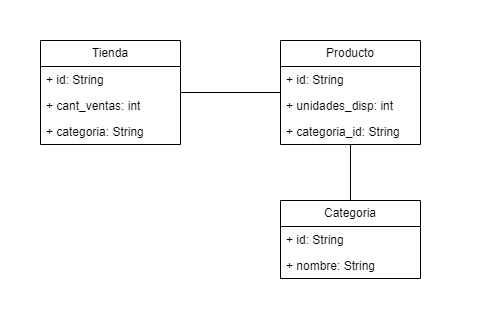

The diagram above was exported from draw.io. Its source (the exported page's mxGraphModel, read from the mxfile embedded in the PNG):
<mxGraphModel dx="1392" dy="761" grid="1" gridSize="10" guides="1" tooltips="1" connect="1" arrows="1" fold="1" page="1" pageScale="1" pageWidth="827" pageHeight="1169" math="0" shadow="0">
  <root>
    <mxCell id="0" />
    <mxCell id="1" parent="0" />
    <mxCell id="aOnsKwrVWBCxlWTa2HJg-16" value="" style="rounded=0;whiteSpace=wrap;html=1;strokeColor=none;" vertex="1" parent="1">
      <mxGeometry width="480" height="320" as="geometry" />
    </mxCell>
    <mxCell id="aOnsKwrVWBCxlWTa2HJg-14" style="edgeStyle=orthogonalEdgeStyle;rounded=0;orthogonalLoop=1;jettySize=auto;html=1;endArrow=none;startFill=0;" edge="1" parent="1" source="aOnsKwrVWBCxlWTa2HJg-2" target="aOnsKwrVWBCxlWTa2HJg-6">
      <mxGeometry relative="1" as="geometry" />
    </mxCell>
    <mxCell id="aOnsKwrVWBCxlWTa2HJg-2" value="Tienda" style="swimlane;fontStyle=0;childLayout=stackLayout;horizontal=1;startSize=26;fillColor=none;horizontalStack=0;resizeParent=1;resizeParentMax=0;resizeLast=0;collapsible=1;marginBottom=0;whiteSpace=wrap;html=1;" vertex="1" parent="1">
      <mxGeometry x="40" y="40" width="140" height="104" as="geometry" />
    </mxCell>
    <mxCell id="aOnsKwrVWBCxlWTa2HJg-3" value="+ id: String" style="text;strokeColor=none;fillColor=none;align=left;verticalAlign=top;spacingLeft=4;spacingRight=4;overflow=hidden;rotatable=0;points=[[0,0.5],[1,0.5]];portConstraint=eastwest;whiteSpace=wrap;html=1;" vertex="1" parent="aOnsKwrVWBCxlWTa2HJg-2">
      <mxGeometry y="26" width="140" height="26" as="geometry" />
    </mxCell>
    <mxCell id="aOnsKwrVWBCxlWTa2HJg-4" value="+ cant_ventas: int" style="text;strokeColor=none;fillColor=none;align=left;verticalAlign=top;spacingLeft=4;spacingRight=4;overflow=hidden;rotatable=0;points=[[0,0.5],[1,0.5]];portConstraint=eastwest;whiteSpace=wrap;html=1;" vertex="1" parent="aOnsKwrVWBCxlWTa2HJg-2">
      <mxGeometry y="52" width="140" height="26" as="geometry" />
    </mxCell>
    <mxCell id="aOnsKwrVWBCxlWTa2HJg-5" value="+ categoria: String" style="text;strokeColor=none;fillColor=none;align=left;verticalAlign=top;spacingLeft=4;spacingRight=4;overflow=hidden;rotatable=0;points=[[0,0.5],[1,0.5]];portConstraint=eastwest;whiteSpace=wrap;html=1;" vertex="1" parent="aOnsKwrVWBCxlWTa2HJg-2">
      <mxGeometry y="78" width="140" height="26" as="geometry" />
    </mxCell>
    <mxCell id="aOnsKwrVWBCxlWTa2HJg-15" style="edgeStyle=orthogonalEdgeStyle;rounded=0;orthogonalLoop=1;jettySize=auto;html=1;entryX=0.5;entryY=0;entryDx=0;entryDy=0;endArrow=none;startFill=0;" edge="1" parent="1" source="aOnsKwrVWBCxlWTa2HJg-6" target="aOnsKwrVWBCxlWTa2HJg-10">
      <mxGeometry relative="1" as="geometry" />
    </mxCell>
    <mxCell id="aOnsKwrVWBCxlWTa2HJg-6" value="Producto" style="swimlane;fontStyle=0;childLayout=stackLayout;horizontal=1;startSize=26;fillColor=none;horizontalStack=0;resizeParent=1;resizeParentMax=0;resizeLast=0;collapsible=1;marginBottom=0;whiteSpace=wrap;html=1;" vertex="1" parent="1">
      <mxGeometry x="280" y="40" width="140" height="104" as="geometry" />
    </mxCell>
    <mxCell id="aOnsKwrVWBCxlWTa2HJg-7" value="+ id: String" style="text;strokeColor=none;fillColor=none;align=left;verticalAlign=top;spacingLeft=4;spacingRight=4;overflow=hidden;rotatable=0;points=[[0,0.5],[1,0.5]];portConstraint=eastwest;whiteSpace=wrap;html=1;" vertex="1" parent="aOnsKwrVWBCxlWTa2HJg-6">
      <mxGeometry y="26" width="140" height="26" as="geometry" />
    </mxCell>
    <mxCell id="aOnsKwrVWBCxlWTa2HJg-8" value="+ unidades_disp: int" style="text;strokeColor=none;fillColor=none;align=left;verticalAlign=top;spacingLeft=4;spacingRight=4;overflow=hidden;rotatable=0;points=[[0,0.5],[1,0.5]];portConstraint=eastwest;whiteSpace=wrap;html=1;" vertex="1" parent="aOnsKwrVWBCxlWTa2HJg-6">
      <mxGeometry y="52" width="140" height="26" as="geometry" />
    </mxCell>
    <mxCell id="aOnsKwrVWBCxlWTa2HJg-9" value="+ categoria_id: String" style="text;strokeColor=none;fillColor=none;align=left;verticalAlign=top;spacingLeft=4;spacingRight=4;overflow=hidden;rotatable=0;points=[[0,0.5],[1,0.5]];portConstraint=eastwest;whiteSpace=wrap;html=1;" vertex="1" parent="aOnsKwrVWBCxlWTa2HJg-6">
      <mxGeometry y="78" width="140" height="26" as="geometry" />
    </mxCell>
    <mxCell id="aOnsKwrVWBCxlWTa2HJg-10" value="Categoria" style="swimlane;fontStyle=0;childLayout=stackLayout;horizontal=1;startSize=26;fillColor=none;horizontalStack=0;resizeParent=1;resizeParentMax=0;resizeLast=0;collapsible=1;marginBottom=0;whiteSpace=wrap;html=1;" vertex="1" parent="1">
      <mxGeometry x="280" y="200" width="140" height="78" as="geometry" />
    </mxCell>
    <mxCell id="aOnsKwrVWBCxlWTa2HJg-11" value="+ id: String" style="text;strokeColor=none;fillColor=none;align=left;verticalAlign=top;spacingLeft=4;spacingRight=4;overflow=hidden;rotatable=0;points=[[0,0.5],[1,0.5]];portConstraint=eastwest;whiteSpace=wrap;html=1;" vertex="1" parent="aOnsKwrVWBCxlWTa2HJg-10">
      <mxGeometry y="26" width="140" height="26" as="geometry" />
    </mxCell>
    <mxCell id="aOnsKwrVWBCxlWTa2HJg-12" value="+ nombre: String" style="text;strokeColor=none;fillColor=none;align=left;verticalAlign=top;spacingLeft=4;spacingRight=4;overflow=hidden;rotatable=0;points=[[0,0.5],[1,0.5]];portConstraint=eastwest;whiteSpace=wrap;html=1;" vertex="1" parent="aOnsKwrVWBCxlWTa2HJg-10">
      <mxGeometry y="52" width="140" height="26" as="geometry" />
    </mxCell>
  </root>
</mxGraphModel>